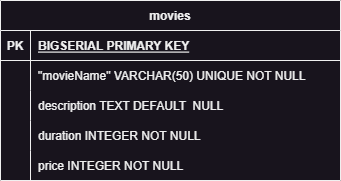

The diagram above was exported from draw.io. Its source (the exported page's mxGraphModel, read from the mxfile embedded in the PNG):
<mxGraphModel dx="1050" dy="573" grid="1" gridSize="10" guides="1" tooltips="1" connect="1" arrows="1" fold="1" page="1" pageScale="1" pageWidth="827" pageHeight="1169" math="0" shadow="0">
  <root>
    <mxCell id="0" />
    <mxCell id="1" parent="0" />
    <mxCell id="9981mTiGAnqfIOCM_9N1-1" value="movies" style="shape=table;startSize=30;container=1;collapsible=1;childLayout=tableLayout;fixedRows=1;rowLines=0;fontStyle=1;align=center;resizeLast=1;" parent="1" vertex="1">
      <mxGeometry x="240" y="200" width="340" height="180" as="geometry" />
    </mxCell>
    <mxCell id="9981mTiGAnqfIOCM_9N1-2" value="" style="shape=tableRow;horizontal=0;startSize=0;swimlaneHead=0;swimlaneBody=0;fillColor=none;collapsible=0;dropTarget=0;points=[[0,0.5],[1,0.5]];portConstraint=eastwest;top=0;left=0;right=0;bottom=1;" parent="9981mTiGAnqfIOCM_9N1-1" vertex="1">
      <mxGeometry y="30" width="340" height="30" as="geometry" />
    </mxCell>
    <mxCell id="9981mTiGAnqfIOCM_9N1-3" value="PK" style="shape=partialRectangle;connectable=0;fillColor=none;top=0;left=0;bottom=0;right=0;fontStyle=1;overflow=hidden;" parent="9981mTiGAnqfIOCM_9N1-2" vertex="1">
      <mxGeometry width="30" height="30" as="geometry">
        <mxRectangle width="30" height="30" as="alternateBounds" />
      </mxGeometry>
    </mxCell>
    <mxCell id="9981mTiGAnqfIOCM_9N1-4" value="BIGSERIAL PRIMARY KEY" style="shape=partialRectangle;connectable=0;fillColor=none;top=0;left=0;bottom=0;right=0;align=left;spacingLeft=6;fontStyle=5;overflow=hidden;" parent="9981mTiGAnqfIOCM_9N1-2" vertex="1">
      <mxGeometry x="30" width="310" height="30" as="geometry">
        <mxRectangle width="310" height="30" as="alternateBounds" />
      </mxGeometry>
    </mxCell>
    <mxCell id="9981mTiGAnqfIOCM_9N1-36" style="shape=tableRow;horizontal=0;startSize=0;swimlaneHead=0;swimlaneBody=0;fillColor=none;collapsible=0;dropTarget=0;points=[[0,0.5],[1,0.5]];portConstraint=eastwest;top=0;left=0;right=0;bottom=0;" parent="9981mTiGAnqfIOCM_9N1-1" vertex="1">
      <mxGeometry y="60" width="340" height="30" as="geometry" />
    </mxCell>
    <mxCell id="9981mTiGAnqfIOCM_9N1-37" style="shape=partialRectangle;connectable=0;fillColor=none;top=0;left=0;bottom=0;right=0;editable=1;overflow=hidden;" parent="9981mTiGAnqfIOCM_9N1-36" vertex="1">
      <mxGeometry width="30" height="30" as="geometry">
        <mxRectangle width="30" height="30" as="alternateBounds" />
      </mxGeometry>
    </mxCell>
    <mxCell id="9981mTiGAnqfIOCM_9N1-38" value="&quot;movieName&quot; VARCHAR(50) UNIQUE NOT NULL" style="shape=partialRectangle;connectable=0;fillColor=none;top=0;left=0;bottom=0;right=0;align=left;spacingLeft=6;overflow=hidden;" parent="9981mTiGAnqfIOCM_9N1-36" vertex="1">
      <mxGeometry x="30" width="310" height="30" as="geometry">
        <mxRectangle width="310" height="30" as="alternateBounds" />
      </mxGeometry>
    </mxCell>
    <mxCell id="9981mTiGAnqfIOCM_9N1-5" value="" style="shape=tableRow;horizontal=0;startSize=0;swimlaneHead=0;swimlaneBody=0;fillColor=none;collapsible=0;dropTarget=0;points=[[0,0.5],[1,0.5]];portConstraint=eastwest;top=0;left=0;right=0;bottom=0;" parent="9981mTiGAnqfIOCM_9N1-1" vertex="1">
      <mxGeometry y="90" width="340" height="30" as="geometry" />
    </mxCell>
    <mxCell id="9981mTiGAnqfIOCM_9N1-6" value="" style="shape=partialRectangle;connectable=0;fillColor=none;top=0;left=0;bottom=0;right=0;editable=1;overflow=hidden;" parent="9981mTiGAnqfIOCM_9N1-5" vertex="1">
      <mxGeometry width="30" height="30" as="geometry">
        <mxRectangle width="30" height="30" as="alternateBounds" />
      </mxGeometry>
    </mxCell>
    <mxCell id="9981mTiGAnqfIOCM_9N1-7" value="description TEXT DEFAULT  NULL" style="shape=partialRectangle;connectable=0;fillColor=none;top=0;left=0;bottom=0;right=0;align=left;spacingLeft=6;overflow=hidden;" parent="9981mTiGAnqfIOCM_9N1-5" vertex="1">
      <mxGeometry x="30" width="310" height="30" as="geometry">
        <mxRectangle width="310" height="30" as="alternateBounds" />
      </mxGeometry>
    </mxCell>
    <mxCell id="9981mTiGAnqfIOCM_9N1-33" style="shape=tableRow;horizontal=0;startSize=0;swimlaneHead=0;swimlaneBody=0;fillColor=none;collapsible=0;dropTarget=0;points=[[0,0.5],[1,0.5]];portConstraint=eastwest;top=0;left=0;right=0;bottom=0;" parent="9981mTiGAnqfIOCM_9N1-1" vertex="1">
      <mxGeometry y="120" width="340" height="30" as="geometry" />
    </mxCell>
    <mxCell id="9981mTiGAnqfIOCM_9N1-34" style="shape=partialRectangle;connectable=0;fillColor=none;top=0;left=0;bottom=0;right=0;editable=1;overflow=hidden;" parent="9981mTiGAnqfIOCM_9N1-33" vertex="1">
      <mxGeometry width="30" height="30" as="geometry">
        <mxRectangle width="30" height="30" as="alternateBounds" />
      </mxGeometry>
    </mxCell>
    <mxCell id="9981mTiGAnqfIOCM_9N1-35" value="duration INTEGER NOT NULL" style="shape=partialRectangle;connectable=0;fillColor=none;top=0;left=0;bottom=0;right=0;align=left;spacingLeft=6;overflow=hidden;" parent="9981mTiGAnqfIOCM_9N1-33" vertex="1">
      <mxGeometry x="30" width="310" height="30" as="geometry">
        <mxRectangle width="310" height="30" as="alternateBounds" />
      </mxGeometry>
    </mxCell>
    <mxCell id="9981mTiGAnqfIOCM_9N1-8" value="" style="shape=tableRow;horizontal=0;startSize=0;swimlaneHead=0;swimlaneBody=0;fillColor=none;collapsible=0;dropTarget=0;points=[[0,0.5],[1,0.5]];portConstraint=eastwest;top=0;left=0;right=0;bottom=0;" parent="9981mTiGAnqfIOCM_9N1-1" vertex="1">
      <mxGeometry y="150" width="340" height="30" as="geometry" />
    </mxCell>
    <mxCell id="9981mTiGAnqfIOCM_9N1-9" value="" style="shape=partialRectangle;connectable=0;fillColor=none;top=0;left=0;bottom=0;right=0;editable=1;overflow=hidden;" parent="9981mTiGAnqfIOCM_9N1-8" vertex="1">
      <mxGeometry width="30" height="30" as="geometry">
        <mxRectangle width="30" height="30" as="alternateBounds" />
      </mxGeometry>
    </mxCell>
    <mxCell id="9981mTiGAnqfIOCM_9N1-10" value="price INTEGER NOT NULL" style="shape=partialRectangle;connectable=0;fillColor=none;top=0;left=0;bottom=0;right=0;align=left;spacingLeft=6;overflow=hidden;" parent="9981mTiGAnqfIOCM_9N1-8" vertex="1">
      <mxGeometry x="30" width="310" height="30" as="geometry">
        <mxRectangle width="310" height="30" as="alternateBounds" />
      </mxGeometry>
    </mxCell>
  </root>
</mxGraphModel>